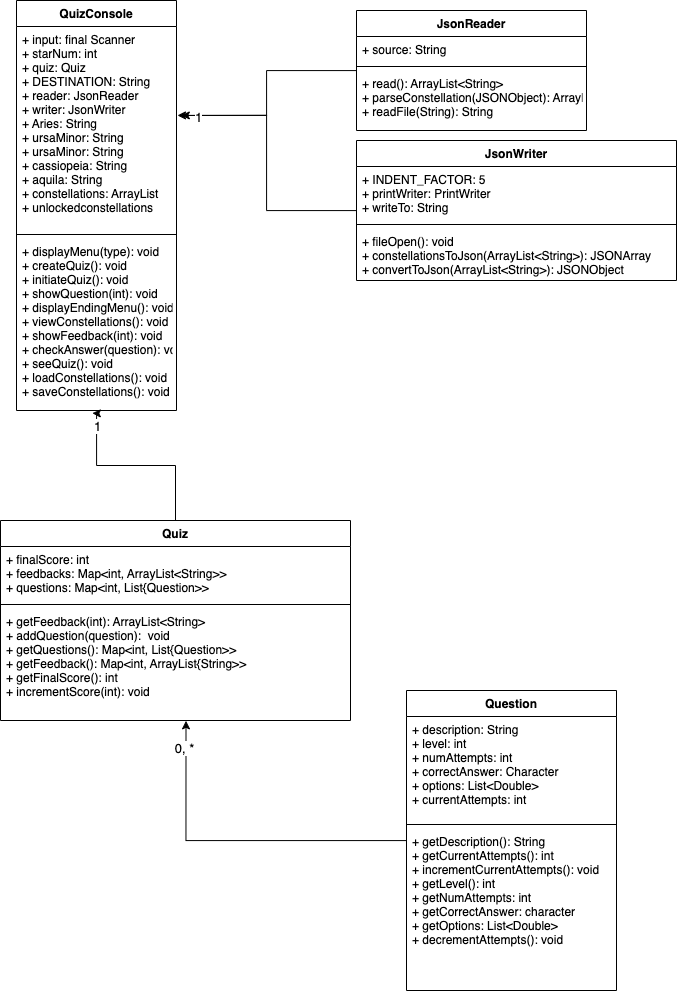

The diagram above was exported from draw.io. Its source (the exported page's mxGraphModel, read from the mxfile embedded in the PNG):
<mxGraphModel dx="1649" dy="855" grid="1" gridSize="10" guides="1" tooltips="1" connect="1" arrows="1" fold="1" page="1" pageScale="1" pageWidth="827" pageHeight="1169" math="0" shadow="0">
  <root>
    <mxCell id="0" />
    <mxCell id="1" parent="0" />
    <mxCell id="_8QSILoUkylmzOHUaHMQ-5" value="QuizConsole" style="swimlane;fontStyle=1;align=center;verticalAlign=top;childLayout=stackLayout;horizontal=1;startSize=26;horizontalStack=0;resizeParent=1;resizeParentMax=0;resizeLast=0;collapsible=1;marginBottom=0;" vertex="1" parent="1">
      <mxGeometry x="80" y="40" width="160" height="410" as="geometry" />
    </mxCell>
    <mxCell id="_8QSILoUkylmzOHUaHMQ-6" value="+ input: final Scanner&#10;+ starNum: int&#10;+ quiz: Quiz&#10;+ DESTINATION: String&#10;+ reader: JsonReader&#10;+ writer: JsonWriter&#10;+ Aries: String&#10;+ ursaMinor: String&#10;+ ursaMinor: String&#10;+ cassiopeia: String&#10;+ aquila: String&#10;+ constellations: ArrayList&#10;+ unlockedconstellations" style="text;strokeColor=none;fillColor=none;align=left;verticalAlign=top;spacingLeft=4;spacingRight=4;overflow=hidden;rotatable=0;points=[[0,0.5],[1,0.5]];portConstraint=eastwest;" vertex="1" parent="_8QSILoUkylmzOHUaHMQ-5">
      <mxGeometry y="26" width="160" height="204" as="geometry" />
    </mxCell>
    <mxCell id="_8QSILoUkylmzOHUaHMQ-7" value="" style="line;strokeWidth=1;fillColor=none;align=left;verticalAlign=middle;spacingTop=-1;spacingLeft=3;spacingRight=3;rotatable=0;labelPosition=right;points=[];portConstraint=eastwest;" vertex="1" parent="_8QSILoUkylmzOHUaHMQ-5">
      <mxGeometry y="230" width="160" height="8" as="geometry" />
    </mxCell>
    <mxCell id="_8QSILoUkylmzOHUaHMQ-8" value="+ displayMenu(type): void&#10;+ createQuiz(): void&#10;+ initiateQuiz(): void&#10;+ showQuestion(int): void&#10;+ displayEndingMenu(): void&#10;+ viewConstellations(): void&#10;+ showFeedback(int): void&#10;+ checkAnswer(question): void&#10;+ seeQuiz(): void&#10;+ loadConstellations(): void&#10;+ saveConstellations(): void" style="text;strokeColor=none;fillColor=none;align=left;verticalAlign=top;spacingLeft=4;spacingRight=4;overflow=hidden;rotatable=0;points=[[0,0.5],[1,0.5]];portConstraint=eastwest;" vertex="1" parent="_8QSILoUkylmzOHUaHMQ-5">
      <mxGeometry y="238" width="160" height="172" as="geometry" />
    </mxCell>
    <mxCell id="_8QSILoUkylmzOHUaHMQ-34" style="edgeStyle=orthogonalEdgeStyle;rounded=0;orthogonalLoop=1;jettySize=auto;html=1;entryX=1.03;entryY=0.436;entryDx=0;entryDy=0;entryPerimeter=0;" edge="1" parent="1" source="_8QSILoUkylmzOHUaHMQ-9" target="_8QSILoUkylmzOHUaHMQ-6">
      <mxGeometry relative="1" as="geometry" />
    </mxCell>
    <mxCell id="_8QSILoUkylmzOHUaHMQ-9" value="JsonReader" style="swimlane;fontStyle=1;align=center;verticalAlign=top;childLayout=stackLayout;horizontal=1;startSize=26;horizontalStack=0;resizeParent=1;resizeParentMax=0;resizeLast=0;collapsible=1;marginBottom=0;" vertex="1" parent="1">
      <mxGeometry x="420" y="50" width="230" height="120" as="geometry" />
    </mxCell>
    <mxCell id="_8QSILoUkylmzOHUaHMQ-10" value="+ source: String" style="text;strokeColor=none;fillColor=none;align=left;verticalAlign=top;spacingLeft=4;spacingRight=4;overflow=hidden;rotatable=0;points=[[0,0.5],[1,0.5]];portConstraint=eastwest;" vertex="1" parent="_8QSILoUkylmzOHUaHMQ-9">
      <mxGeometry y="26" width="230" height="26" as="geometry" />
    </mxCell>
    <mxCell id="_8QSILoUkylmzOHUaHMQ-11" value="" style="line;strokeWidth=1;fillColor=none;align=left;verticalAlign=middle;spacingTop=-1;spacingLeft=3;spacingRight=3;rotatable=0;labelPosition=right;points=[];portConstraint=eastwest;" vertex="1" parent="_8QSILoUkylmzOHUaHMQ-9">
      <mxGeometry y="52" width="230" height="8" as="geometry" />
    </mxCell>
    <mxCell id="_8QSILoUkylmzOHUaHMQ-12" value="+ read(): ArrayList&lt;String&gt;&#10;+ parseConstellation(JSONObject): ArrayList&lt;String&gt;&#10;+ readFile(String): String" style="text;strokeColor=none;fillColor=none;align=left;verticalAlign=top;spacingLeft=4;spacingRight=4;overflow=hidden;rotatable=0;points=[[0,0.5],[1,0.5]];portConstraint=eastwest;" vertex="1" parent="_8QSILoUkylmzOHUaHMQ-9">
      <mxGeometry y="60" width="230" height="60" as="geometry" />
    </mxCell>
    <mxCell id="_8QSILoUkylmzOHUaHMQ-33" style="edgeStyle=orthogonalEdgeStyle;rounded=0;orthogonalLoop=1;jettySize=auto;html=1;entryX=1.006;entryY=0.436;entryDx=0;entryDy=0;entryPerimeter=0;" edge="1" parent="1" source="_8QSILoUkylmzOHUaHMQ-13" target="_8QSILoUkylmzOHUaHMQ-6">
      <mxGeometry relative="1" as="geometry" />
    </mxCell>
    <mxCell id="_8QSILoUkylmzOHUaHMQ-36" value="1" style="edgeLabel;html=1;align=center;verticalAlign=middle;resizable=0;points=[];" vertex="1" connectable="0" parent="_8QSILoUkylmzOHUaHMQ-33">
      <mxGeometry x="0.8509" y="1" relative="1" as="geometry">
        <mxPoint as="offset" />
      </mxGeometry>
    </mxCell>
    <mxCell id="_8QSILoUkylmzOHUaHMQ-13" value="JsonWriter&#10;" style="swimlane;fontStyle=1;align=center;verticalAlign=top;childLayout=stackLayout;horizontal=1;startSize=26;horizontalStack=0;resizeParent=1;resizeParentMax=0;resizeLast=0;collapsible=1;marginBottom=0;" vertex="1" parent="1">
      <mxGeometry x="420" y="180" width="320" height="140" as="geometry" />
    </mxCell>
    <mxCell id="_8QSILoUkylmzOHUaHMQ-14" value="+ INDENT_FACTOR: 5&#10;+ printWriter: PrintWriter&#10;+ writeTo: String" style="text;strokeColor=none;fillColor=none;align=left;verticalAlign=top;spacingLeft=4;spacingRight=4;overflow=hidden;rotatable=0;points=[[0,0.5],[1,0.5]];portConstraint=eastwest;" vertex="1" parent="_8QSILoUkylmzOHUaHMQ-13">
      <mxGeometry y="26" width="320" height="54" as="geometry" />
    </mxCell>
    <mxCell id="_8QSILoUkylmzOHUaHMQ-15" value="" style="line;strokeWidth=1;fillColor=none;align=left;verticalAlign=middle;spacingTop=-1;spacingLeft=3;spacingRight=3;rotatable=0;labelPosition=right;points=[];portConstraint=eastwest;" vertex="1" parent="_8QSILoUkylmzOHUaHMQ-13">
      <mxGeometry y="80" width="320" height="8" as="geometry" />
    </mxCell>
    <mxCell id="_8QSILoUkylmzOHUaHMQ-16" value="+ fileOpen(): void&#10;+ constellationsToJson(ArrayList&lt;String&gt;): JSONArray&#10;+ convertToJson(ArrayList&lt;String&gt;): JSONObject" style="text;strokeColor=none;fillColor=none;align=left;verticalAlign=top;spacingLeft=4;spacingRight=4;overflow=hidden;rotatable=0;points=[[0,0.5],[1,0.5]];portConstraint=eastwest;" vertex="1" parent="_8QSILoUkylmzOHUaHMQ-13">
      <mxGeometry y="88" width="320" height="52" as="geometry" />
    </mxCell>
    <mxCell id="_8QSILoUkylmzOHUaHMQ-31" style="edgeStyle=orthogonalEdgeStyle;rounded=0;orthogonalLoop=1;jettySize=auto;html=1;entryX=0.53;entryY=1.003;entryDx=0;entryDy=0;entryPerimeter=0;" edge="1" parent="1" source="_8QSILoUkylmzOHUaHMQ-17" target="_8QSILoUkylmzOHUaHMQ-24">
      <mxGeometry relative="1" as="geometry" />
    </mxCell>
    <mxCell id="_8QSILoUkylmzOHUaHMQ-37" value="0, *" style="edgeLabel;html=1;align=center;verticalAlign=middle;resizable=0;points=[];" vertex="1" connectable="0" parent="_8QSILoUkylmzOHUaHMQ-31">
      <mxGeometry x="0.848" y="2" relative="1" as="geometry">
        <mxPoint as="offset" />
      </mxGeometry>
    </mxCell>
    <mxCell id="_8QSILoUkylmzOHUaHMQ-17" value="Question" style="swimlane;fontStyle=1;align=center;verticalAlign=top;childLayout=stackLayout;horizontal=1;startSize=26;horizontalStack=0;resizeParent=1;resizeParentMax=0;resizeLast=0;collapsible=1;marginBottom=0;" vertex="1" parent="1">
      <mxGeometry x="470" y="730" width="210" height="300" as="geometry" />
    </mxCell>
    <mxCell id="_8QSILoUkylmzOHUaHMQ-18" value="+ description: String&#10;+ level: int&#10;+ numAttempts: int&#10;+ correctAnswer: Character&#10;+ options: List&lt;Double&gt;&#10;+ currentAttempts: int" style="text;strokeColor=none;fillColor=none;align=left;verticalAlign=top;spacingLeft=4;spacingRight=4;overflow=hidden;rotatable=0;points=[[0,0.5],[1,0.5]];portConstraint=eastwest;" vertex="1" parent="_8QSILoUkylmzOHUaHMQ-17">
      <mxGeometry y="26" width="210" height="104" as="geometry" />
    </mxCell>
    <mxCell id="_8QSILoUkylmzOHUaHMQ-19" value="" style="line;strokeWidth=1;fillColor=none;align=left;verticalAlign=middle;spacingTop=-1;spacingLeft=3;spacingRight=3;rotatable=0;labelPosition=right;points=[];portConstraint=eastwest;" vertex="1" parent="_8QSILoUkylmzOHUaHMQ-17">
      <mxGeometry y="130" width="210" height="8" as="geometry" />
    </mxCell>
    <mxCell id="_8QSILoUkylmzOHUaHMQ-20" value="+ getDescription(): String&#10;+ getCurrentAttempts(): int&#10;+ incrementCurrentAttempts(): void&#10;+ getLevel(): int&#10;+ getNumAttempts: int&#10;+ getCorrectAnswer: character&#10;+ getOptions: List&lt;Double&gt;&#10;+ decrementAttempts(): void" style="text;strokeColor=none;fillColor=none;align=left;verticalAlign=top;spacingLeft=4;spacingRight=4;overflow=hidden;rotatable=0;points=[[0,0.5],[1,0.5]];portConstraint=eastwest;" vertex="1" parent="_8QSILoUkylmzOHUaHMQ-17">
      <mxGeometry y="138" width="210" height="162" as="geometry" />
    </mxCell>
    <mxCell id="_8QSILoUkylmzOHUaHMQ-30" style="edgeStyle=orthogonalEdgeStyle;rounded=0;orthogonalLoop=1;jettySize=auto;html=1;entryX=0.474;entryY=1.016;entryDx=0;entryDy=0;entryPerimeter=0;" edge="1" parent="1" source="_8QSILoUkylmzOHUaHMQ-21" target="_8QSILoUkylmzOHUaHMQ-8">
      <mxGeometry relative="1" as="geometry">
        <Array as="points">
          <mxPoint x="239" y="505" />
          <mxPoint x="160" y="505" />
          <mxPoint x="160" y="453" />
        </Array>
      </mxGeometry>
    </mxCell>
    <mxCell id="_8QSILoUkylmzOHUaHMQ-35" value="1" style="edgeLabel;html=1;align=center;verticalAlign=middle;resizable=0;points=[];" vertex="1" connectable="0" parent="_8QSILoUkylmzOHUaHMQ-30">
      <mxGeometry x="0.8239" relative="1" as="geometry">
        <mxPoint as="offset" />
      </mxGeometry>
    </mxCell>
    <mxCell id="_8QSILoUkylmzOHUaHMQ-21" value="Quiz" style="swimlane;fontStyle=1;align=center;verticalAlign=top;childLayout=stackLayout;horizontal=1;startSize=26;horizontalStack=0;resizeParent=1;resizeParentMax=0;resizeLast=0;collapsible=1;marginBottom=0;" vertex="1" parent="1">
      <mxGeometry x="64" y="560" width="350" height="200" as="geometry" />
    </mxCell>
    <mxCell id="_8QSILoUkylmzOHUaHMQ-22" value="+ finalScore: int&#10;+ feedbacks: Map&lt;int, ArrayList&lt;String&gt;&gt;&#10;+ questions: Map&lt;int, List{Question&gt;&gt;&#10;&#10;" style="text;strokeColor=none;fillColor=none;align=left;verticalAlign=top;spacingLeft=4;spacingRight=4;overflow=hidden;rotatable=0;points=[[0,0.5],[1,0.5]];portConstraint=eastwest;" vertex="1" parent="_8QSILoUkylmzOHUaHMQ-21">
      <mxGeometry y="26" width="350" height="54" as="geometry" />
    </mxCell>
    <mxCell id="_8QSILoUkylmzOHUaHMQ-23" value="" style="line;strokeWidth=1;fillColor=none;align=left;verticalAlign=middle;spacingTop=-1;spacingLeft=3;spacingRight=3;rotatable=0;labelPosition=right;points=[];portConstraint=eastwest;" vertex="1" parent="_8QSILoUkylmzOHUaHMQ-21">
      <mxGeometry y="80" width="350" height="8" as="geometry" />
    </mxCell>
    <mxCell id="_8QSILoUkylmzOHUaHMQ-24" value="+ getFeedback(int): ArrayList&lt;String&gt;&#10;+ addQuestion(question):  void&#10;+ getQuestions(): Map&lt;int, List{Question&gt;&gt;&#10;+ getFeedback(): Map&lt;int, ArrayList{String&gt;&gt;&#10;+ getFinalScore(): int&#10;+ incrementScore(int): void" style="text;strokeColor=none;fillColor=none;align=left;verticalAlign=top;spacingLeft=4;spacingRight=4;overflow=hidden;rotatable=0;points=[[0,0.5],[1,0.5]];portConstraint=eastwest;" vertex="1" parent="_8QSILoUkylmzOHUaHMQ-21">
      <mxGeometry y="88" width="350" height="112" as="geometry" />
    </mxCell>
  </root>
</mxGraphModel>